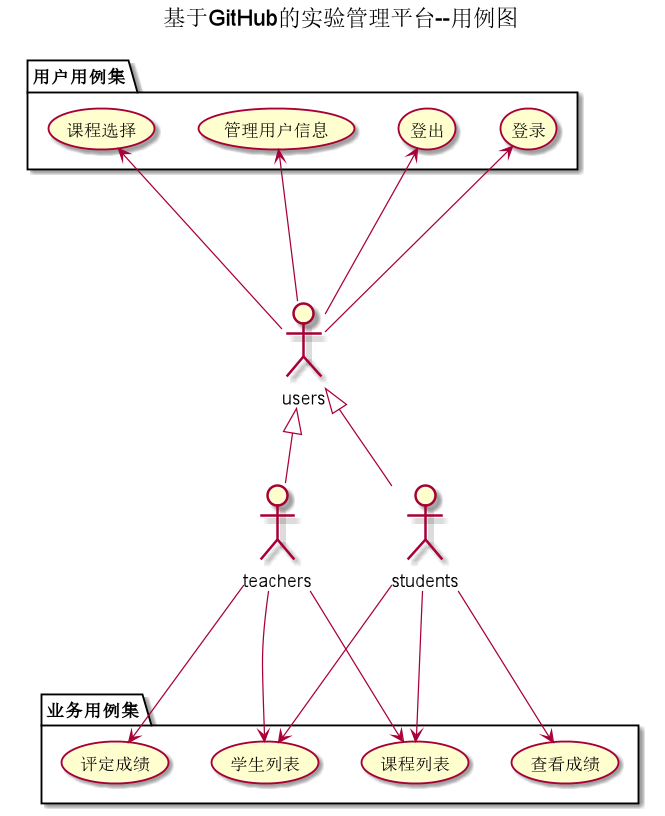

The diagram above was rendered by PlantUML. Its source (embedded in the PNG):
@startuml
title 基于GitHub的实验管理平台--用例图
actor teachers
actor students
actor users
users <|-- teachers
users <|-- students

package 用户用例集 {
users --up-> (登录)
users --up-> (登出)
users --up-> (管理用户信息)
users --up-> (课程选择)
}
package 业务用例集 {
teachers ---> (评定成绩)
teachers ---> (学生列表)
teachers ---> (课程列表)
students ---> (学生列表)
students ---> (查看成绩)
students ---> (课程列表)
}

@enduml